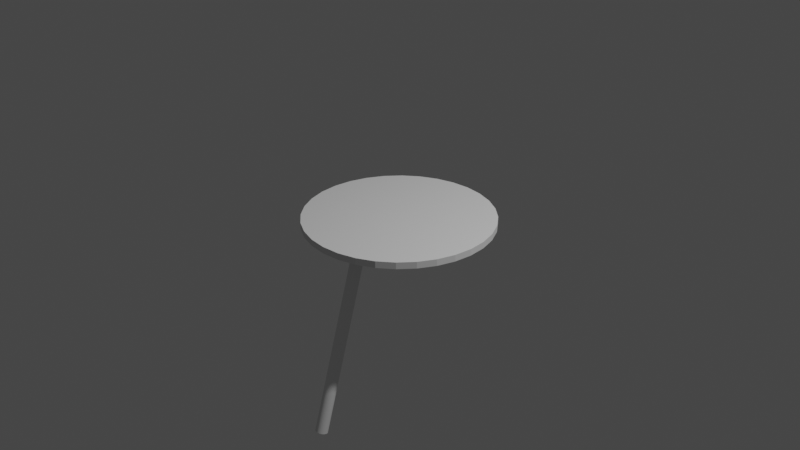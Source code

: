 # Source: table.blend  (saved by Blender 3.4.6; exported with 4.5.12 LTS)
import bpy
from mathutils import Matrix  # noqa: F401  (used for matrix-valued properties, if any)

bpy.ops.wm.read_factory_settings(use_empty=True)
scene = bpy.context.scene
scene.name = 'Scene'

# ---- collections
col_collection = bpy.data.collections.new('Collection'); scene.collection.children.link(col_collection)

# ---- world
world_world = bpy.data.worlds.new('World'); scene.world = world_world
world_world.use_nodes = True; world_world.node_tree.nodes.clear()
_N = world_world.node_tree.nodes; _L = world_world.node_tree.links
n0 = _N.new('ShaderNodeOutputWorld'); n0.name = 'World Output'; n0.location = (300, 300)
n1 = _N.new('ShaderNodeBackground'); n1.name = 'Background'; n1.location = (10, 300)
n1.inputs[0].default_value = (0.05088, 0.05088, 0.05088, 1.0)
_L.new(n1.outputs[0], n0.inputs[0])
n0.is_active_output = True
world_world.color = (0.05088, 0.05088, 0.05088)
world_world.use_sun_shadow = False
world_world.sun_shadow_jitter_overblur = 0.0

# ---- cameras
cam_camera = bpy.data.cameras.new('Camera')
cam_camera.clip_end = 100.0
cam_camera.ortho_scale = 7.314

# ---- lights
light_light = bpy.data.lights.new('Light', 'POINT')
light_light.transmission_factor = 0.0
light_light.energy = 1000.0
light_light.shadow_soft_size = 0.1
light_light.shadow_maximum_resolution = 0.006
light_light.use_absolute_resolution = True

# ---- meshes
me_cylinder = bpy.data.meshes.new('Cylinder')
me_cylinder.from_pydata([(0.0, 1.0, -1.0), (0.0, 1.0, 1.0), (0.1951, 0.9808, -1.0), (0.1951, 0.9808, 1.0), (0.3827, 0.9239, -1.0), (0.3827, 0.9239, 1.0), (0.5556, 0.8315, -1.0), (0.5556, 0.8315, 1.0), (0.7071, 0.7071, -1.0), (0.7071, 0.7071, 1.0), (0.8315, 0.5556, -1.0), (0.8315, 0.5556, 1.0), (0.9239, 0.3827, -1.0), (0.9239, 0.3827, 1.0), (0.9808, 0.1951, -1.0), (0.9808, 0.1951, 1.0), (1.0, 0.0, -1.0), (1.0, 0.0, 1.0), (0.9808, -0.1951, -1.0), (0.9808, -0.1951, 1.0), (0.9239, -0.3827, -1.0), (0.9239, -0.3827, 1.0), (0.8315, -0.5556, -1.0), (0.8315, -0.5556, 1.0), (0.7071, -0.7071, -1.0), (0.7071, -0.7071, 1.0), (0.5556, -0.8315, -1.0), (0.5556, -0.8315, 1.0), (0.3827, -0.9239, -1.0), (0.3827, -0.9239, 1.0), (0.1951, -0.9808, -1.0), (0.1951, -0.9808, 1.0), (0.0, -1.0, -1.0), (0.0, -1.0, 1.0), (-0.1951, -0.9808, -1.0), (-0.1951, -0.9808, 1.0), (-0.3827, -0.9239, -1.0), (-0.3827, -0.9239, 1.0), (-0.5556, -0.8315, -1.0), (-0.5556, -0.8315, 1.0), (-0.7071, -0.7071, -1.0), (-0.7071, -0.7071, 1.0), (-0.8315, -0.5556, -1.0), (-0.8315, -0.5556, 1.0), (-0.9239, -0.3827, -1.0), (-0.9239, -0.3827, 1.0), (-0.9808, -0.1951, -1.0), (-0.9808, -0.1951, 1.0), (-1.0, 0.0, -1.0), (-1.0, 0.0, 1.0), (-0.9808, 0.1951, -1.0), (-0.9808, 0.1951, 1.0), (-0.9239, 0.3827, -1.0), (-0.9239, 0.3827, 1.0), (-0.8315, 0.5556, -1.0), (-0.8315, 0.5556, 1.0), (-0.7071, 0.7071, -1.0), (-0.7071, 0.7071, 1.0), (-0.5556, 0.8315, -1.0), (-0.5556, 0.8315, 1.0), (-0.3827, 0.9239, -1.0), (-0.3827, 0.9239, 1.0), (-0.1951, 0.9808, -1.0), (-0.1951, 0.9808, 1.0)], [], [(0, 1, 3, 2), (2, 3, 5, 4), (4, 5, 7, 6), (6, 7, 9, 8), (8, 9, 11, 10), (10, 11, 13, 12), (12, 13, 15, 14), (14, 15, 17, 16), (16, 17, 19, 18), (18, 19, 21, 20), (20, 21, 23, 22), (22, 23, 25, 24), (24, 25, 27, 26), (26, 27, 29, 28), (28, 29, 31, 30), (30, 31, 33, 32), (32, 33, 35, 34), (34, 35, 37, 36), (36, 37, 39, 38), (38, 39, 41, 40), (40, 41, 43, 42), (42, 43, 45, 44), (44, 45, 47, 46), (46, 47, 49, 48), (48, 49, 51, 50), (50, 51, 53, 52), (52, 53, 55, 54), (54, 55, 57, 56), (56, 57, 59, 58), (58, 59, 61, 60), (3, 1, 63, 61, 59, 57, 55, 53, 51, 49, 47, 45, 43, 41, 39, 37, 35, 33, 31, 29, 27, 25, 23, 21, 19, 17, 15, 13, 11, 9, 7, 5), (60, 61, 63, 62), (62, 63, 1, 0), (0, 2, 4, 6, 8, 10, 12, 14, 16, 18, 20, 22, 24, 26, 28, 30, 32, 34, 36, 38, 40, 42, 44, 46, 48, 50, 52, 54, 56, 58, 60, 62)])
_uv = me_cylinder.uv_layers.new(name='UVMap')
_uv.uv.foreach_set('vector', [1.0, 0.5, 1.0, 1.0, 0.9688, 1.0, 0.9688, 0.5, 0.9688, 0.5, 0.9688, 1.0, 0.9375, 1.0, 0.9375, 0.5, 0.9375, 0.5, 0.9375, 1.0, 0.9062, 1.0, 0.9062, 0.5, 0.9062, 0.5, 0.9062, 1.0, 0.875, 1.0, 0.875, 0.5, 0.875, 0.5, 0.875, 1.0, 0.8438, 1.0, 0.8438, 0.5, 0.8438, 0.5, 0.8438, 1.0, 0.8125, 1.0, 0.8125, 0.5, 0.8125, 0.5, 0.8125, 1.0, 0.7812, 1.0, 0.7812, 0.5, 0.7812, 0.5, 0.7812, 1.0, 0.75, 1.0, 0.75, 0.5, 0.75, 0.5, 0.75, 1.0, 0.7188, 1.0, 0.7188, 0.5, 0.7188, 0.5, 0.7188, 1.0, 0.6875, 1.0, 0.6875, 0.5, 0.6875, 0.5, 0.6875, 1.0, 0.6562, 1.0, 0.6562, 0.5, 0.6562, 0.5, 0.6562, 1.0, 0.625, 1.0, 0.625, 0.5, 0.625, 0.5, 0.625, 1.0, 0.5938, 1.0, 0.5938, 0.5, 0.5938, 0.5, 0.5938, 1.0, 0.5625, 1.0, 0.5625, 0.5, 0.5625, 0.5, 0.5625, 1.0, 0.5312, 1.0, 0.5312, 0.5, 0.5312, 0.5, 0.5312, 1.0, 0.5, 1.0, 0.5, 0.5, 0.5, 0.5, 0.5, 1.0, 0.4688, 1.0, 0.4688, 0.5, 0.4688, 0.5, 0.4688, 1.0, 0.4375, 1.0, 0.4375, 0.5, 0.4375, 0.5, 0.4375, 1.0, 0.4062, 1.0, 0.4062, 0.5, 0.4062, 0.5, 0.4062, 1.0, 0.375, 1.0, 0.375, 0.5, 0.375, 0.5, 0.375, 1.0, 0.3438, 1.0, 0.3438, 0.5, 0.3438, 0.5, 0.3438, 1.0, 0.3125, 1.0, 0.3125, 0.5, 0.3125, 0.5, 0.3125, 1.0, 0.2812, 1.0, 0.2812, 0.5, 0.2812, 0.5, 0.2812, 1.0, 0.25, 1.0, 0.25, 0.5, 0.25, 0.5, 0.25, 1.0, 0.2188, 1.0, 0.2188, 0.5, 0.2188, 0.5, 0.2188, 1.0, 0.1875, 1.0, 0.1875, 0.5, 0.1875, 0.5, 0.1875, 1.0, 0.1562, 1.0, 0.1562, 0.5, 0.1562, 0.5, 0.1562, 1.0, 0.125, 1.0, 0.125, 0.5, 0.125, 0.5, 0.125, 1.0, 0.09375, 1.0, 0.09375, 0.5, 0.09375, 0.5, 0.09375, 1.0, 0.0625, 1.0, 0.0625, 0.5, 0.2968, 0.4854, 0.25, 0.49, 0.2032, 0.4854, 0.1582, 0.4717, 0.1167, 0.4496, 0.08029, 0.4197, 0.05045, 0.3833, 0.02827, 0.3418, 0.01461, 0.2968, 0.01, 0.25, 0.01461, 0.2032, 0.02827, 0.1582, 0.05045, 0.1167, 0.08029, 0.08029, 0.1167, 0.05045, 0.1582, 0.02827, 0.2032, 0.01461, 0.25, 0.01, 0.2968, 0.01461, 0.3418, 0.02827, 0.3833, 0.05045, 0.4197, 0.08029, 0.4496, 0.1167, 0.4717, 0.1582, 0.4854, 0.2032, 0.49, 0.25, 0.4854, 0.2968, 0.4717, 0.3418, 0.4496, 0.3833, 0.4197, 0.4197, 0.3833, 0.4496, 0.3418, 0.4717, 0.0625, 0.5, 0.0625, 1.0, 0.03125, 1.0, 0.03125, 0.5, 0.03125, 0.5, 0.03125, 1.0, 0.0, 1.0, 0.0, 0.5, 0.75, 0.49, 0.7968, 0.4854, 0.8418, 0.4717, 0.8833, 0.4496, 0.9197, 0.4197, 0.9496, 0.3833, 0.9717, 0.3418, 0.9854, 0.2968, 0.99, 0.25, 0.9854, 0.2032, 0.9717, 0.1582, 0.9496, 0.1167, 0.9197, 0.08029, 0.8833, 0.05045, 0.8418, 0.02827, 0.7968, 0.01461, 0.75, 0.01, 0.7032, 0.01461, 0.6582, 0.02827, 0.6167, 0.05045, 0.5803, 0.08029, 0.5504, 0.1167, 0.5283, 0.1582, 0.5146, 0.2032, 0.51, 0.25, 0.5146, 0.2968, 0.5283, 0.3418, 0.5504, 0.3833, 0.5803, 0.4197, 0.6167, 0.4496, 0.6582, 0.4717, 0.7032, 0.4854])
me_cylinder.update()
me_cylinder_001 = bpy.data.meshes.new('Cylinder.001')
me_cylinder_001.from_pydata([(-6.634, 1.0, -2.175), (-6.634, 1.0, -0.1752), (-6.438, 0.9808, -2.175), (-6.438, 0.9808, -0.1752), (-6.251, 0.9239, -2.175), (-6.251, 0.9239, -0.1752), (-6.078, 0.8315, -2.175), (-6.078, 0.8315, -0.1752), (-5.926, 0.7071, -2.175), (-5.926, 0.7071, -0.1752), (-5.802, 0.5556, -2.175), (-5.802, 0.5556, -0.1752), (-5.71, 0.3827, -2.175), (-5.71, 0.3827, -0.1752), (-5.653, 0.1951, -2.175), (-5.653, 0.1951, -0.1752), (-5.634, 3.203e-07, -2.175), (-5.634, 3.203e-07, -0.1752), (-5.653, -0.1951, -2.175), (-5.653, -0.1951, -0.1752), (-5.71, -0.3827, -2.175), (-5.71, -0.3827, -0.1752), (-5.802, -0.5556, -2.175), (-5.802, -0.5556, -0.1752), (-5.926, -0.7071, -2.175), (-5.926, -0.7071, -0.1752), (-6.078, -0.8315, -2.175), (-6.078, -0.8315, -0.1752), (-6.251, -0.9239, -2.175), (-6.251, -0.9239, -0.1752), (-6.438, -0.9808, -2.175), (-6.438, -0.9808, -0.1752), (-6.634, -1.0, -2.175), (-6.634, -1.0, -0.1752), (-6.829, -0.9808, -2.175), (-6.829, -0.9808, -0.1752), (-7.016, -0.9239, -2.175), (-7.016, -0.9239, -0.1752), (-7.189, -0.8315, -2.175), (-7.189, -0.8315, -0.1752), (-7.341, -0.7071, -2.175), (-7.341, -0.7071, -0.1752), (-7.465, -0.5556, -2.175), (-7.465, -0.5556, -0.1752), (-7.557, -0.3827, -2.175), (-7.557, -0.3827, -0.1752), (-7.614, -0.1951, -2.175), (-7.614, -0.1951, -0.1752), (-7.634, 3.203e-07, -2.175), (-7.634, 3.203e-07, -0.1752), (-7.614, 0.1951, -2.175), (-7.614, 0.1951, -0.1752), (-7.557, 0.3827, -2.175), (-7.557, 0.3827, -0.1752), (-7.465, 0.5556, -2.175), (-7.465, 0.5556, -0.1752), (-7.341, 0.7071, -2.175), (-7.341, 0.7071, -0.1752), (-7.189, 0.8315, -2.175), (-7.189, 0.8315, -0.1752), (-7.016, 0.9239, -2.175), (-7.016, 0.9239, -0.1752), (-6.829, 0.9808, -2.175), (-6.829, 0.9808, -0.1752)], [], [(0, 1, 3, 2), (2, 3, 5, 4), (4, 5, 7, 6), (6, 7, 9, 8), (8, 9, 11, 10), (10, 11, 13, 12), (12, 13, 15, 14), (14, 15, 17, 16), (16, 17, 19, 18), (18, 19, 21, 20), (20, 21, 23, 22), (22, 23, 25, 24), (24, 25, 27, 26), (26, 27, 29, 28), (28, 29, 31, 30), (30, 31, 33, 32), (32, 33, 35, 34), (34, 35, 37, 36), (36, 37, 39, 38), (38, 39, 41, 40), (40, 41, 43, 42), (42, 43, 45, 44), (44, 45, 47, 46), (46, 47, 49, 48), (48, 49, 51, 50), (50, 51, 53, 52), (52, 53, 55, 54), (54, 55, 57, 56), (56, 57, 59, 58), (58, 59, 61, 60), (3, 1, 63, 61, 59, 57, 55, 53, 51, 49, 47, 45, 43, 41, 39, 37, 35, 33, 31, 29, 27, 25, 23, 21, 19, 17, 15, 13, 11, 9, 7, 5), (60, 61, 63, 62), (62, 63, 1, 0), (0, 2, 4, 6, 8, 10, 12, 14, 16, 18, 20, 22, 24, 26, 28, 30, 32, 34, 36, 38, 40, 42, 44, 46, 48, 50, 52, 54, 56, 58, 60, 62)])
_uv = me_cylinder_001.uv_layers.new(name='UVMap')
_uv.uv.foreach_set('vector', [1.0, 0.5, 1.0, 1.0, 0.9688, 1.0, 0.9688, 0.5, 0.9688, 0.5, 0.9688, 1.0, 0.9375, 1.0, 0.9375, 0.5, 0.9375, 0.5, 0.9375, 1.0, 0.9062, 1.0, 0.9062, 0.5, 0.9062, 0.5, 0.9062, 1.0, 0.875, 1.0, 0.875, 0.5, 0.875, 0.5, 0.875, 1.0, 0.8438, 1.0, 0.8438, 0.5, 0.8438, 0.5, 0.8438, 1.0, 0.8125, 1.0, 0.8125, 0.5, 0.8125, 0.5, 0.8125, 1.0, 0.7812, 1.0, 0.7812, 0.5, 0.7812, 0.5, 0.7812, 1.0, 0.75, 1.0, 0.75, 0.5, 0.75, 0.5, 0.75, 1.0, 0.7188, 1.0, 0.7188, 0.5, 0.7188, 0.5, 0.7188, 1.0, 0.6875, 1.0, 0.6875, 0.5, 0.6875, 0.5, 0.6875, 1.0, 0.6562, 1.0, 0.6562, 0.5, 0.6562, 0.5, 0.6562, 1.0, 0.625, 1.0, 0.625, 0.5, 0.625, 0.5, 0.625, 1.0, 0.5938, 1.0, 0.5938, 0.5, 0.5938, 0.5, 0.5938, 1.0, 0.5625, 1.0, 0.5625, 0.5, 0.5625, 0.5, 0.5625, 1.0, 0.5312, 1.0, 0.5312, 0.5, 0.5312, 0.5, 0.5312, 1.0, 0.5, 1.0, 0.5, 0.5, 0.5, 0.5, 0.5, 1.0, 0.4688, 1.0, 0.4688, 0.5, 0.4688, 0.5, 0.4688, 1.0, 0.4375, 1.0, 0.4375, 0.5, 0.4375, 0.5, 0.4375, 1.0, 0.4062, 1.0, 0.4062, 0.5, 0.4062, 0.5, 0.4062, 1.0, 0.375, 1.0, 0.375, 0.5, 0.375, 0.5, 0.375, 1.0, 0.3438, 1.0, 0.3438, 0.5, 0.3438, 0.5, 0.3438, 1.0, 0.3125, 1.0, 0.3125, 0.5, 0.3125, 0.5, 0.3125, 1.0, 0.2812, 1.0, 0.2812, 0.5, 0.2812, 0.5, 0.2812, 1.0, 0.25, 1.0, 0.25, 0.5, 0.25, 0.5, 0.25, 1.0, 0.2188, 1.0, 0.2188, 0.5, 0.2188, 0.5, 0.2188, 1.0, 0.1875, 1.0, 0.1875, 0.5, 0.1875, 0.5, 0.1875, 1.0, 0.1562, 1.0, 0.1562, 0.5, 0.1562, 0.5, 0.1562, 1.0, 0.125, 1.0, 0.125, 0.5, 0.125, 0.5, 0.125, 1.0, 0.09375, 1.0, 0.09375, 0.5, 0.09375, 0.5, 0.09375, 1.0, 0.0625, 1.0, 0.0625, 0.5, 0.2968, 0.4854, 0.25, 0.49, 0.2032, 0.4854, 0.1582, 0.4717, 0.1167, 0.4496, 0.08029, 0.4197, 0.05045, 0.3833, 0.02827, 0.3418, 0.01461, 0.2968, 0.01, 0.25, 0.01461, 0.2032, 0.02827, 0.1582, 0.05045, 0.1167, 0.08029, 0.08029, 0.1167, 0.05045, 0.1582, 0.02827, 0.2032, 0.01461, 0.25, 0.01, 0.2968, 0.01461, 0.3418, 0.02827, 0.3833, 0.05045, 0.4197, 0.08029, 0.4496, 0.1167, 0.4717, 0.1582, 0.4854, 0.2032, 0.49, 0.25, 0.4854, 0.2968, 0.4717, 0.3418, 0.4496, 0.3833, 0.4197, 0.4197, 0.3833, 0.4496, 0.3418, 0.4717, 0.0625, 0.5, 0.0625, 1.0, 0.03125, 1.0, 0.03125, 0.5, 0.03125, 0.5, 0.03125, 1.0, 0.0, 1.0, 0.0, 0.5, 0.75, 0.49, 0.7968, 0.4854, 0.8418, 0.4717, 0.8833, 0.4496, 0.9197, 0.4197, 0.9496, 0.3833, 0.9717, 0.3418, 0.9854, 0.2968, 0.99, 0.25, 0.9854, 0.2032, 0.9717, 0.1582, 0.9496, 0.1167, 0.9197, 0.08029, 0.8833, 0.05045, 0.8418, 0.02827, 0.7968, 0.01461, 0.75, 0.01, 0.7032, 0.01461, 0.6582, 0.02827, 0.6167, 0.05045, 0.5803, 0.08029, 0.5504, 0.1167, 0.5283, 0.1582, 0.5146, 0.2032, 0.51, 0.25, 0.5146, 0.2968, 0.5283, 0.3418, 0.5504, 0.3833, 0.5803, 0.4197, 0.6167, 0.4496, 0.6582, 0.4717, 0.7032, 0.4854])
me_cylinder_001.update()

# ---- objects
ob_light = bpy.data.objects.new('Light', light_light)
ob_camera = bpy.data.objects.new('Camera', cam_camera)
ob_cylinder = bpy.data.objects.new('Cylinder', me_cylinder)
ob_cylinder_001 = bpy.data.objects.new('Cylinder.001', me_cylinder_001)

# ---- transforms, parenting, visibility, modifiers, constraints
ob_light.location = (4.076, 1.005, 5.904)
ob_light.rotation_euler = (0.6503, 0.05522, 1.866)
ob_light.lock_rotations_4d = False
ob_light.empty_display_type = 'ARROWS'
ob_light.color = (0.0, 0.0, 0.0, 0.0)
ob_light.lineart.crease_threshold = 0.0
ob_camera.location = (7.359, -6.926, 4.958)
ob_camera.rotation_euler = (1.109, 0.0, 0.8149)
ob_camera.lock_rotations_4d = False
ob_camera.empty_display_type = 'ARROWS'
ob_camera.color = (0.0, 0.0, 0.0, 0.0)
ob_camera.display_type = 'WIRE'
ob_camera.lineart.crease_threshold = 0.0
ob_cylinder.location = (0.0, 0.0, 0.0)
ob_cylinder.scale = (1.0, 1.0, 0.03538)
ob_cylinder_001.location = (-5.96e-08, -2.22e-15, 0.0)
ob_cylinder_001.rotation_euler = (4.804e-09, 0.2635, 1.492)
ob_cylinder_001.scale = (0.06696, 0.06696, 1.082)

# ---- collection membership
col_collection.objects.link(ob_light)
col_collection.objects.link(ob_camera)
col_collection.objects.link(ob_cylinder)
col_collection.objects.link(ob_cylinder_001)

# ---- scene / render settings (as saved in the file)
scene.camera = ob_camera
scene.frame_start = 1; scene.frame_end = 250; scene.frame_set(1)
scene.render.engine = 'BLENDER_EEVEE_NEXT'
scene.cycles.sampling_pattern = 'TABULATED_SOBOL'
scene.cycles.use_light_tree = False
scene.view_settings.view_transform = 'Filmic'
bpy.context.view_layer.update()
